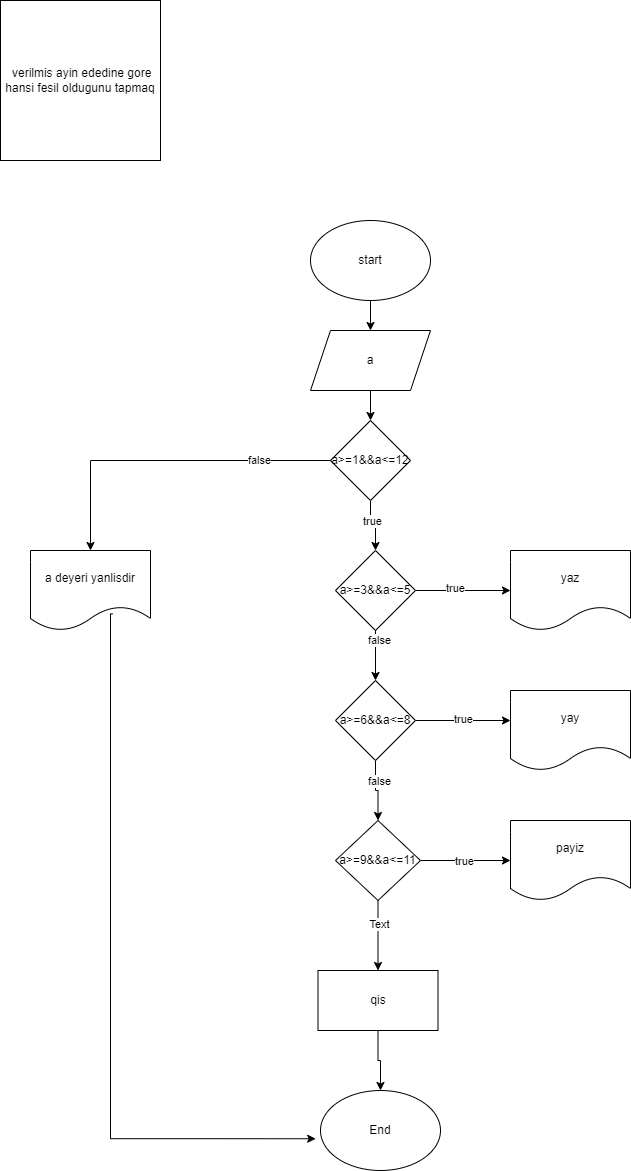

The diagram above was exported from draw.io. Its source (the exported page's mxGraphModel, read from the mxfile embedded in the PNG):
<mxGraphModel dx="1050" dy="557" grid="1" gridSize="10" guides="1" tooltips="1" connect="1" arrows="1" fold="1" page="1" pageScale="1" pageWidth="850" pageHeight="1100" math="0" shadow="0">
  <root>
    <mxCell id="0" />
    <mxCell id="1" parent="0" />
    <mxCell id="16WQVvgoQsadShYMIfhf-1" value="&amp;nbsp;verilmis ayin ededine gore hansi fesil oldugunu tapmaq" style="whiteSpace=wrap;html=1;aspect=fixed;" vertex="1" parent="1">
      <mxGeometry x="50" y="30" width="160" height="160" as="geometry" />
    </mxCell>
    <mxCell id="16WQVvgoQsadShYMIfhf-13" style="edgeStyle=orthogonalEdgeStyle;rounded=0;orthogonalLoop=1;jettySize=auto;html=1;exitX=0.5;exitY=1;exitDx=0;exitDy=0;entryX=0.5;entryY=0;entryDx=0;entryDy=0;" edge="1" parent="1" source="16WQVvgoQsadShYMIfhf-2" target="16WQVvgoQsadShYMIfhf-3">
      <mxGeometry relative="1" as="geometry" />
    </mxCell>
    <mxCell id="16WQVvgoQsadShYMIfhf-2" value="start" style="ellipse;whiteSpace=wrap;html=1;" vertex="1" parent="1">
      <mxGeometry x="360" y="250" width="120" height="80" as="geometry" />
    </mxCell>
    <mxCell id="16WQVvgoQsadShYMIfhf-14" style="edgeStyle=orthogonalEdgeStyle;rounded=0;orthogonalLoop=1;jettySize=auto;html=1;exitX=0.5;exitY=1;exitDx=0;exitDy=0;entryX=0.5;entryY=0;entryDx=0;entryDy=0;" edge="1" parent="1" source="16WQVvgoQsadShYMIfhf-3" target="16WQVvgoQsadShYMIfhf-7">
      <mxGeometry relative="1" as="geometry" />
    </mxCell>
    <mxCell id="16WQVvgoQsadShYMIfhf-3" value="a" style="shape=parallelogram;perimeter=parallelogramPerimeter;whiteSpace=wrap;html=1;fixedSize=1;" vertex="1" parent="1">
      <mxGeometry x="360" y="360" width="120" height="60" as="geometry" />
    </mxCell>
    <mxCell id="16WQVvgoQsadShYMIfhf-20" style="edgeStyle=orthogonalEdgeStyle;rounded=0;orthogonalLoop=1;jettySize=auto;html=1;exitX=1;exitY=0.5;exitDx=0;exitDy=0;entryX=0;entryY=0.5;entryDx=0;entryDy=0;" edge="1" parent="1" source="16WQVvgoQsadShYMIfhf-4">
      <mxGeometry relative="1" as="geometry">
        <mxPoint x="560" y="890" as="targetPoint" />
      </mxGeometry>
    </mxCell>
    <mxCell id="16WQVvgoQsadShYMIfhf-37" value="true" style="edgeLabel;html=1;align=center;verticalAlign=middle;resizable=0;points=[];" vertex="1" connectable="0" parent="16WQVvgoQsadShYMIfhf-20">
      <mxGeometry x="-0.0586" relative="1" as="geometry">
        <mxPoint as="offset" />
      </mxGeometry>
    </mxCell>
    <mxCell id="16WQVvgoQsadShYMIfhf-21" style="edgeStyle=orthogonalEdgeStyle;rounded=0;orthogonalLoop=1;jettySize=auto;html=1;exitX=0.5;exitY=1;exitDx=0;exitDy=0;entryX=0.5;entryY=0;entryDx=0;entryDy=0;" edge="1" parent="1" source="16WQVvgoQsadShYMIfhf-4" target="16WQVvgoQsadShYMIfhf-8">
      <mxGeometry relative="1" as="geometry" />
    </mxCell>
    <mxCell id="16WQVvgoQsadShYMIfhf-38" value="Text" style="edgeLabel;html=1;align=center;verticalAlign=middle;resizable=0;points=[];" vertex="1" connectable="0" parent="16WQVvgoQsadShYMIfhf-21">
      <mxGeometry x="-0.3429" y="1" relative="1" as="geometry">
        <mxPoint as="offset" />
      </mxGeometry>
    </mxCell>
    <mxCell id="16WQVvgoQsadShYMIfhf-4" value="a&amp;gt;=9&amp;amp;&amp;amp;a&amp;lt;=11" style="rhombus;whiteSpace=wrap;html=1;" vertex="1" parent="1">
      <mxGeometry x="385" y="850" width="85" height="80" as="geometry" />
    </mxCell>
    <mxCell id="16WQVvgoQsadShYMIfhf-16" style="edgeStyle=orthogonalEdgeStyle;rounded=0;orthogonalLoop=1;jettySize=auto;html=1;exitX=0.5;exitY=1;exitDx=0;exitDy=0;entryX=0.5;entryY=0;entryDx=0;entryDy=0;" edge="1" parent="1" source="16WQVvgoQsadShYMIfhf-5" target="16WQVvgoQsadShYMIfhf-6">
      <mxGeometry relative="1" as="geometry" />
    </mxCell>
    <mxCell id="16WQVvgoQsadShYMIfhf-33" value="false" style="edgeLabel;html=1;align=center;verticalAlign=middle;resizable=0;points=[];" vertex="1" connectable="0" parent="16WQVvgoQsadShYMIfhf-16">
      <mxGeometry x="-0.64" y="3" relative="1" as="geometry">
        <mxPoint as="offset" />
      </mxGeometry>
    </mxCell>
    <mxCell id="16WQVvgoQsadShYMIfhf-17" style="edgeStyle=orthogonalEdgeStyle;rounded=0;orthogonalLoop=1;jettySize=auto;html=1;exitX=1;exitY=0.5;exitDx=0;exitDy=0;entryX=0;entryY=0.5;entryDx=0;entryDy=0;" edge="1" parent="1" source="16WQVvgoQsadShYMIfhf-5">
      <mxGeometry relative="1" as="geometry">
        <mxPoint x="560" y="620" as="targetPoint" />
      </mxGeometry>
    </mxCell>
    <mxCell id="16WQVvgoQsadShYMIfhf-36" value="true" style="edgeLabel;html=1;align=center;verticalAlign=middle;resizable=0;points=[];" vertex="1" connectable="0" parent="16WQVvgoQsadShYMIfhf-17">
      <mxGeometry x="-0.1916" y="3" relative="1" as="geometry">
        <mxPoint as="offset" />
      </mxGeometry>
    </mxCell>
    <mxCell id="16WQVvgoQsadShYMIfhf-5" value="a&amp;gt;=3&amp;amp;&amp;amp;a&amp;lt;=5" style="rhombus;whiteSpace=wrap;html=1;" vertex="1" parent="1">
      <mxGeometry x="385" y="580" width="80" height="80" as="geometry" />
    </mxCell>
    <mxCell id="16WQVvgoQsadShYMIfhf-18" style="edgeStyle=orthogonalEdgeStyle;rounded=0;orthogonalLoop=1;jettySize=auto;html=1;exitX=1;exitY=0.5;exitDx=0;exitDy=0;entryX=0;entryY=0.5;entryDx=0;entryDy=0;" edge="1" parent="1" source="16WQVvgoQsadShYMIfhf-6">
      <mxGeometry relative="1" as="geometry">
        <mxPoint x="560" y="750" as="targetPoint" />
      </mxGeometry>
    </mxCell>
    <mxCell id="16WQVvgoQsadShYMIfhf-35" value="true" style="edgeLabel;html=1;align=center;verticalAlign=middle;resizable=0;points=[];" vertex="1" connectable="0" parent="16WQVvgoQsadShYMIfhf-18">
      <mxGeometry x="-0.0241" y="2" relative="1" as="geometry">
        <mxPoint as="offset" />
      </mxGeometry>
    </mxCell>
    <mxCell id="16WQVvgoQsadShYMIfhf-19" style="edgeStyle=orthogonalEdgeStyle;rounded=0;orthogonalLoop=1;jettySize=auto;html=1;exitX=0.5;exitY=1;exitDx=0;exitDy=0;entryX=0.5;entryY=0;entryDx=0;entryDy=0;" edge="1" parent="1" source="16WQVvgoQsadShYMIfhf-6" target="16WQVvgoQsadShYMIfhf-4">
      <mxGeometry relative="1" as="geometry" />
    </mxCell>
    <mxCell id="16WQVvgoQsadShYMIfhf-34" value="false" style="edgeLabel;html=1;align=center;verticalAlign=middle;resizable=0;points=[];" vertex="1" connectable="0" parent="16WQVvgoQsadShYMIfhf-19">
      <mxGeometry x="-0.36" y="3" relative="1" as="geometry">
        <mxPoint as="offset" />
      </mxGeometry>
    </mxCell>
    <mxCell id="16WQVvgoQsadShYMIfhf-6" value="a&amp;gt;=6&amp;amp;&amp;amp;a&amp;lt;=8" style="rhombus;whiteSpace=wrap;html=1;" vertex="1" parent="1">
      <mxGeometry x="385" y="710" width="80" height="80" as="geometry" />
    </mxCell>
    <mxCell id="16WQVvgoQsadShYMIfhf-15" style="edgeStyle=orthogonalEdgeStyle;rounded=0;orthogonalLoop=1;jettySize=auto;html=1;exitX=0.5;exitY=1;exitDx=0;exitDy=0;entryX=0.5;entryY=0;entryDx=0;entryDy=0;" edge="1" parent="1" source="16WQVvgoQsadShYMIfhf-7" target="16WQVvgoQsadShYMIfhf-5">
      <mxGeometry relative="1" as="geometry" />
    </mxCell>
    <mxCell id="16WQVvgoQsadShYMIfhf-32" value="true" style="edgeLabel;html=1;align=center;verticalAlign=middle;resizable=0;points=[];" vertex="1" connectable="0" parent="16WQVvgoQsadShYMIfhf-15">
      <mxGeometry x="-0.2727" y="1" relative="1" as="geometry">
        <mxPoint as="offset" />
      </mxGeometry>
    </mxCell>
    <mxCell id="16WQVvgoQsadShYMIfhf-27" style="edgeStyle=orthogonalEdgeStyle;rounded=0;orthogonalLoop=1;jettySize=auto;html=1;exitX=0;exitY=0.5;exitDx=0;exitDy=0;entryX=0.5;entryY=0;entryDx=0;entryDy=0;" edge="1" parent="1" source="16WQVvgoQsadShYMIfhf-7" target="16WQVvgoQsadShYMIfhf-23">
      <mxGeometry relative="1" as="geometry" />
    </mxCell>
    <mxCell id="16WQVvgoQsadShYMIfhf-31" value="false" style="edgeLabel;html=1;align=center;verticalAlign=middle;resizable=0;points=[];" vertex="1" connectable="0" parent="16WQVvgoQsadShYMIfhf-27">
      <mxGeometry x="-0.5612" y="-1" relative="1" as="geometry">
        <mxPoint as="offset" />
      </mxGeometry>
    </mxCell>
    <mxCell id="16WQVvgoQsadShYMIfhf-7" value="a&amp;gt;=1&amp;amp;&amp;amp;a&amp;lt;=12" style="rhombus;whiteSpace=wrap;html=1;" vertex="1" parent="1">
      <mxGeometry x="380" y="450" width="80" height="80" as="geometry" />
    </mxCell>
    <mxCell id="16WQVvgoQsadShYMIfhf-29" style="edgeStyle=orthogonalEdgeStyle;rounded=0;orthogonalLoop=1;jettySize=auto;html=1;exitX=0.5;exitY=1;exitDx=0;exitDy=0;entryX=0.5;entryY=0;entryDx=0;entryDy=0;" edge="1" parent="1" source="16WQVvgoQsadShYMIfhf-8" target="16WQVvgoQsadShYMIfhf-12">
      <mxGeometry relative="1" as="geometry" />
    </mxCell>
    <mxCell id="16WQVvgoQsadShYMIfhf-8" value="qis" style="rounded=0;whiteSpace=wrap;html=1;" vertex="1" parent="1">
      <mxGeometry x="367.5" y="1000" width="120" height="60" as="geometry" />
    </mxCell>
    <mxCell id="16WQVvgoQsadShYMIfhf-12" value="End" style="ellipse;whiteSpace=wrap;html=1;" vertex="1" parent="1">
      <mxGeometry x="370" y="1120" width="120" height="80" as="geometry" />
    </mxCell>
    <mxCell id="16WQVvgoQsadShYMIfhf-23" value="a deyeri yanlisdir" style="shape=document;whiteSpace=wrap;html=1;boundedLbl=1;" vertex="1" parent="1">
      <mxGeometry x="80" y="580" width="120" height="80" as="geometry" />
    </mxCell>
    <mxCell id="16WQVvgoQsadShYMIfhf-24" value="payiz" style="shape=document;whiteSpace=wrap;html=1;boundedLbl=1;" vertex="1" parent="1">
      <mxGeometry x="560" y="850" width="120" height="80" as="geometry" />
    </mxCell>
    <mxCell id="16WQVvgoQsadShYMIfhf-25" value="yay" style="shape=document;whiteSpace=wrap;html=1;boundedLbl=1;" vertex="1" parent="1">
      <mxGeometry x="560" y="720" width="120" height="80" as="geometry" />
    </mxCell>
    <mxCell id="16WQVvgoQsadShYMIfhf-26" value="yaz" style="shape=document;whiteSpace=wrap;html=1;boundedLbl=1;" vertex="1" parent="1">
      <mxGeometry x="560" y="580" width="120" height="80" as="geometry" />
    </mxCell>
    <mxCell id="16WQVvgoQsadShYMIfhf-30" style="edgeStyle=orthogonalEdgeStyle;rounded=0;orthogonalLoop=1;jettySize=auto;html=1;entryX=-0.04;entryY=0.603;entryDx=0;entryDy=0;entryPerimeter=0;exitX=0.683;exitY=0.793;exitDx=0;exitDy=0;exitPerimeter=0;" edge="1" parent="1" source="16WQVvgoQsadShYMIfhf-23" target="16WQVvgoQsadShYMIfhf-12">
      <mxGeometry relative="1" as="geometry">
        <Array as="points">
          <mxPoint x="160" y="643" />
          <mxPoint x="160" y="1168" />
        </Array>
      </mxGeometry>
    </mxCell>
  </root>
</mxGraphModel>